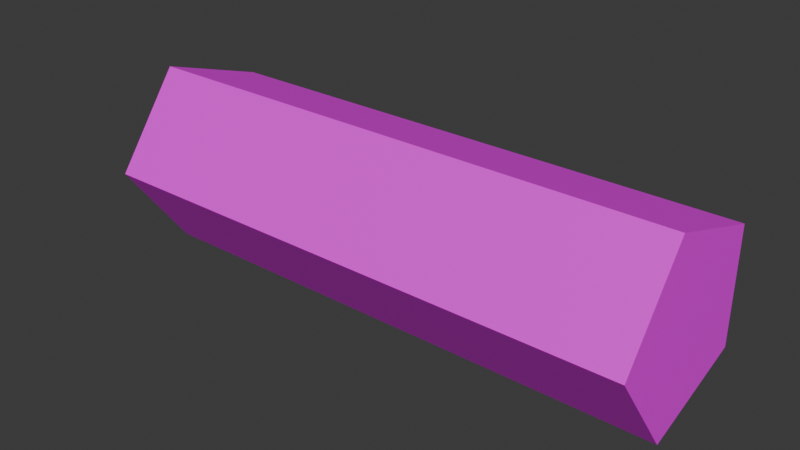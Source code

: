 # Source: armL.blend  (saved by Blender 4.4.30; exported with 4.5.12 LTS)
import bpy
from mathutils import Matrix  # noqa: F401  (used for matrix-valued properties, if any)

bpy.ops.wm.read_factory_settings(use_empty=True)
scene = bpy.context.scene
scene.name = 'Scene'

# ---- collections
col_collection = bpy.data.collections.new('Collection'); scene.collection.children.link(col_collection)

# ---- images (referenced by path relative to the original .blend; pixels are not part of the script)
import os
ASSET_DIR = os.environ.get("B2B_ASSET_DIR", "")  # directory of the original .blend (textures are referenced by path, not embedded)
HERE = os.path.dirname(os.path.abspath(__file__))  # packed textures are extracted next to this script under _unpacked/

def load_image(name, relpath, width, height, colorspace="sRGB"):
    """Load a texture the original file referenced (path relative to the .blend, or extracted next to this script)."""
    p = next((c for c in (os.path.join(HERE, relpath), os.path.join(ASSET_DIR, relpath)) if relpath and os.path.exists(c)), "")
    if p:
        img = bpy.data.images.load(p, check_existing=True)
        img.name = name
    else:  # same state as the original file: an image datablock whose file is absent (Cycles renders it pink)
        img = bpy.data.images.new(name, width, height)
        img.source = "FILE"
        img.filepath = "//" + (relpath or name)
    img.colorspace_settings.name = colorspace
    return img
img_arml_png = load_image('armL.png', 'armL.png', 1024, 1024, 'sRGB')

# ---- materials (node trees are filled in below, after node groups)
mat_material_001 = bpy.data.materials.new('Material.001')
mat_material_001.roughness = 0.5

# ---- material node trees
mat_material_001.use_nodes = True; mat_material_001.node_tree.nodes.clear()
_N = mat_material_001.node_tree.nodes; _L = mat_material_001.node_tree.links
n0 = _N.new('ShaderNodeBsdfPrincipled'); n0.name = 'プリンシプルBSDF'; n0.location = (0, 300)
n0.inputs[3].default_value = 1.45
n0.inputs[27].default_value = (0.0, 0.0, 0.0, 1.0)
n0.inputs[28].default_value = 1.0
n1 = _N.new('ShaderNodeOutputMaterial'); n1.name = 'マテリアル出力'; n1.location = (280, 300)
n2 = _N.new('ShaderNodeTexImage'); n2.name = '画像テクスチャ'; n2.location = (-480, 300)
n2.image = img_arml_png
_L.new(n2.outputs[0], n0.inputs[0])
_L.new(n0.outputs[0], n1.inputs[0])
n1.is_active_output = True

# ---- world
world_world = bpy.data.worlds.new('World'); scene.world = world_world
world_world.use_nodes = True; world_world.node_tree.nodes.clear()
_N = world_world.node_tree.nodes; _L = world_world.node_tree.links
n0 = _N.new('ShaderNodeOutputWorld'); n0.name = 'World Output'; n0.location = (300, 300)
n1 = _N.new('ShaderNodeBackground'); n1.name = 'Background'; n1.location = (10, 300)
n1.inputs[0].default_value = (0.05088, 0.05088, 0.05088, 1.0)
_L.new(n1.outputs[0], n0.inputs[0])
n0.is_active_output = True
world_world.color = (0.05088, 0.05088, 0.05088)
world_world.sun_shadow_jitter_overblur = 0.0

# ---- meshes
me_002 = bpy.data.meshes.new('円柱.002')
me_002.from_pydata([(1.076, -0.1805, -0.004523), (0.002165, -0.1805, -0.004523), (1.076, -0.04988, -0.1843), (0.002165, -0.04988, -0.1843), (1.076, 0.1614, -0.1156), (0.002165, 0.1614, -0.1156), (1.076, 0.1614, 0.1066), (0.002165, 0.1614, 0.1066), (1.076, -0.04988, 0.1752), (0.002165, -0.04988, 0.1752)], [], [(1, 2, 0), (3, 4, 2), (5, 6, 4), (1, 7, 5), (7, 8, 6), (9, 0, 8), (2, 6, 8), (1, 3, 2), (3, 5, 4), (5, 7, 6), (5, 3, 1), (1, 9, 7), (7, 9, 8), (9, 1, 0), (8, 0, 2), (2, 4, 6)])
me_002.polygons.foreach_set('use_smooth', [True] * 16)
_k = set([(0, 1), (0, 2), (0, 8), (1, 3), (1, 9), (2, 3), (2, 4), (3, 5), (4, 5), (4, 6), (5, 7), (6, 7), (6, 8), (7, 9), (8, 9)])
me_002.attributes.new('sharp_edge', 'BOOLEAN', 'EDGE').data.foreach_set('value', [ (min(e.vertices), max(e.vertices)) in _k for e in me_002.edges])
_uv = me_002.uv_layers.new(name='UVMap')
_uv.uv.foreach_set('vector', [0.6558, 0.05053, 0.05053, 0.1757, 0.05053, 0.05053, 0.6558, 0.1757, 0.05053, 0.3009, 0.05053, 0.1757, 0.6558, 0.3009, 0.05053, 0.4261, 0.05053, 0.3009, 0.8759, 0.5567, 0.7568, 0.3928, 0.8759, 0.3541, 0.6558, 0.4261, 0.05053, 0.5513, 0.05053, 0.4261, 0.6558, 0.5513, 0.05053, 0.6764, 0.05053, 0.5513, 0.7568, 0.1518, 0.9495, 0.08921, 0.9495, 0.2144, 0.6558, 0.05053, 0.6558, 0.1757, 0.05053, 0.1757, 0.6558, 0.1757, 0.6558, 0.3009, 0.05053, 0.3009, 0.6558, 0.3009, 0.6558, 0.4261, 0.05053, 0.4261, 0.8759, 0.3541, 0.9495, 0.4554, 0.8759, 0.5567, 0.8759, 0.5567, 0.7568, 0.518, 0.7568, 0.3928, 0.6558, 0.4261, 0.6558, 0.5513, 0.05053, 0.5513, 0.6558, 0.5513, 0.6558, 0.6764, 0.05053, 0.6764, 0.9495, 0.2144, 0.8304, 0.2531, 0.7568, 0.1518, 0.7568, 0.1518, 0.8304, 0.05053, 0.9495, 0.08921])
me_002.materials.append(mat_material_001)
me_002.update()
me_002.normals_split_custom_set([tuple(v) for v in zip(*[iter([2.683e-07, -0.809, -0.5878, 2.724e-07, -0.809, -0.5878, 2.731e-07, -0.809, -0.5878, -8.039e-08, 0.309, -0.9511, -1.182e-07, 0.309, -0.9511, -1.249e-07, 0.309, -0.9511, -3.19e-07, 1.0, 0.0, -3.19e-07, 1.0, 0.0, -3.19e-07, 1.0, 0.0, -1.0, -3.268e-07, -2.661e-14, -1.0, -3.261e-07, -2.219e-11, -1.0, -3.271e-07, 2.214e-11, -1.044e-07, 0.309, 0.9511, -8.197e-08, 0.309, 0.9511, -7.803e-08, 0.309, 0.9511, 2.713e-07, -0.809, 0.5878, 2.728e-07, -0.809, 0.5878, 2.731e-07, -0.809, 0.5878, 1.0, 2.924e-07, 0.0, 1.0, -2.615e-07, 0.0, 1.0, 1.617e-07, 0.0, 2.683e-07, -0.809, -0.5878, 2.676e-07, -0.809, -0.5878, 2.724e-07, -0.809, -0.5878, -8.039e-08, 0.309, -0.9511, -7.376e-08, 0.309, -0.9511, -1.182e-07, 0.309, -0.9511, -3.19e-07, 1.0, 0.0, -3.19e-07, 1.0, 0.0, -3.19e-07, 1.0, 0.0, -1.0, -3.271e-07, 2.214e-11, -1.0, -3.285e-07, 6.647e-11, -1.0, -3.268e-07, -2.661e-14, -1.0, -3.268e-07, -2.661e-14, -1.0, -3.254e-07, -6.653e-11, -1.0, -3.261e-07, -2.219e-11, -1.044e-07, 0.309, 0.9511, -1.084e-07, 0.309, 0.9511, -8.197e-08, 0.309, 0.9511, 2.713e-07, -0.809, 0.5878, 2.711e-07, -0.809, 0.5878, 2.728e-07, -0.809, 0.5878, 1.0, 1.617e-07, 0.0, 1.0, 1.269e-06, 0.0, 1.0, 2.924e-07, 0.0, 1.0, 2.924e-07, 0.0, 1.0, 0.0, 0.0, 1.0, -2.615e-07, 0.0])] * 3)])

# ---- objects
ob_002 = bpy.data.objects.new('円柱.002', me_002)

# ---- transforms, parenting, visibility, modifiers, constraints
ob_002.location = (0.0, 0.0, 0.0)

# ---- collection membership
col_collection.objects.link(ob_002)

# ---- scene / render settings (as saved in the file)
scene.frame_start = 1; scene.frame_end = 250; scene.frame_set(1)
scene.render.engine = 'BLENDER_EEVEE_NEXT'
bpy.context.view_layer.update()

# ---- added for rendering (the .blend has no active camera and no usable light): camera, sun
cam_auto = bpy.data.cameras.new('AutoCamera')
cam_auto.lens = 50.0
cam_auto.sensor_width = 36.0
cam_auto.clip_end = 1000.0
ob_auto_camera = bpy.data.objects.new('AutoCamera', cam_auto)
scene.collection.objects.link(ob_auto_camera)
ob_auto_camera.location = (1.63416, -1.32334, 0.871356)
ob_auto_camera.rotation_euler = (1.09748, -7.21219e-08, 0.694738)
scene.camera = ob_auto_camera
light_auto_sun = bpy.data.lights.new('AutoSun', 'SUN')
light_auto_sun.energy = 3.0
light_auto_sun.angle = 0.0523599
ob_auto_sun = bpy.data.objects.new('AutoSun', light_auto_sun)
scene.collection.objects.link(ob_auto_sun)
ob_auto_sun.rotation_euler = (0.872665, 0.174533, 0.523599)
bpy.context.view_layer.update()
